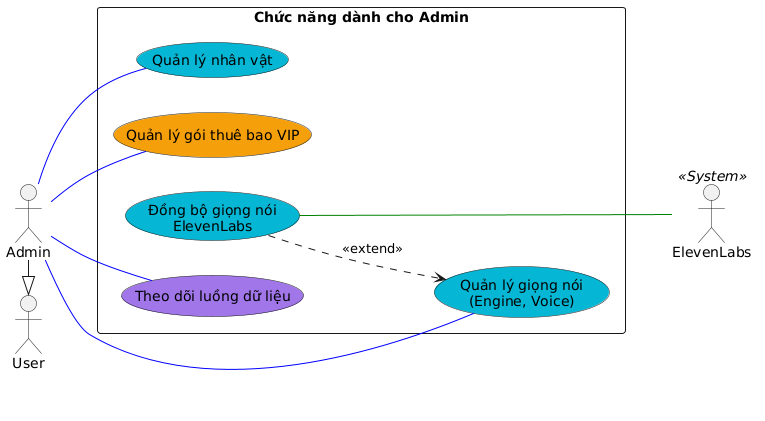

The diagram above was rendered by PlantUML. Its source (embedded in the PNG):
@startuml
left to right direction
skinparam packageStyle rectangle
skinparam shadowing false

actor "User" as User
actor "Admin" as Admin
actor "ElevenLabs" as ElevenLabs << System >>

Admin -|> User

rectangle "Chức năng dành cho Admin" {
  usecase "Quản lý nhân vật" as UC_ManagePersona #06b6d4
  usecase "Quản lý giọng nói\n(Engine, Voice)" as UC_ManageVoice #06b6d4
  usecase "Đồng bộ giọng nói\nElevenLabs" as UC_SyncElevenLabs #06b6d4
  usecase "Quản lý gói thuê bao VIP" as UC_ManagePlans #f59e0b
  usecase "Theo dõi luồng dữ liệu" as UC_PipelineReport #a076e9

  UC_SyncElevenLabs ..> UC_ManageVoice : <<extend>>
}

Admin -- UC_ManagePersona #blue
Admin -- UC_ManageVoice #blue
Admin -- UC_ManagePlans #blue
Admin -- UC_PipelineReport #blue

UC_SyncElevenLabs --- ElevenLabs #green
@enduml